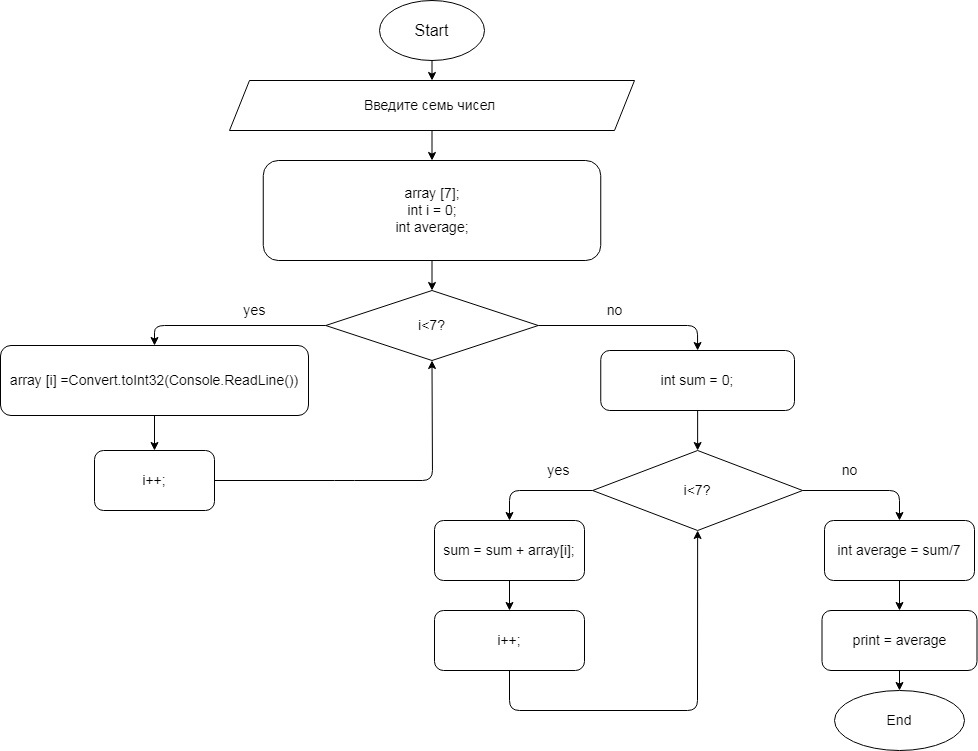

The diagram above was exported from draw.io. Its source (the exported page's mxGraphModel, read from the mxfile embedded in the PNG):
<mxGraphModel dx="979" dy="535" grid="1" gridSize="10" guides="1" tooltips="1" connect="1" arrows="1" fold="1" page="1" pageScale="1" pageWidth="1169" pageHeight="827" math="0" shadow="0">
  <root>
    <mxCell id="0" />
    <mxCell id="1" parent="0" />
    <mxCell id="16" style="edgeStyle=none;html=1;exitX=0.5;exitY=1;exitDx=0;exitDy=0;entryX=0.5;entryY=0;entryDx=0;entryDy=0;fontSize=14;" edge="1" parent="1" source="2" target="4">
      <mxGeometry relative="1" as="geometry" />
    </mxCell>
    <mxCell id="2" value="&lt;font size=&quot;3&quot;&gt;Start&lt;/font&gt;" style="ellipse;whiteSpace=wrap;html=1;" vertex="1" parent="1">
      <mxGeometry x="525" y="20" width="105" height="60" as="geometry" />
    </mxCell>
    <mxCell id="17" style="edgeStyle=none;html=1;exitX=0.5;exitY=1;exitDx=0;exitDy=0;entryX=0.5;entryY=0;entryDx=0;entryDy=0;fontSize=14;" edge="1" parent="1" source="4" target="5">
      <mxGeometry relative="1" as="geometry" />
    </mxCell>
    <mxCell id="4" value="Введите семь чисел&amp;nbsp;" style="shape=parallelogram;perimeter=parallelogramPerimeter;whiteSpace=wrap;html=1;fixedSize=1;fontSize=14;" vertex="1" parent="1">
      <mxGeometry x="375" y="100" width="405" height="50" as="geometry" />
    </mxCell>
    <mxCell id="18" style="edgeStyle=none;html=1;exitX=0.5;exitY=1;exitDx=0;exitDy=0;entryX=0.5;entryY=0;entryDx=0;entryDy=0;fontSize=14;" edge="1" parent="1" source="5" target="6">
      <mxGeometry relative="1" as="geometry" />
    </mxCell>
    <mxCell id="5" value="array [7];&lt;br&gt;int i = 0;&lt;br&gt;int average;" style="rounded=1;whiteSpace=wrap;html=1;fontSize=14;" vertex="1" parent="1">
      <mxGeometry x="408.75" y="180" width="337.5" height="100" as="geometry" />
    </mxCell>
    <mxCell id="20" style="edgeStyle=none;html=1;exitX=0;exitY=0.5;exitDx=0;exitDy=0;entryX=0.5;entryY=0;entryDx=0;entryDy=0;fontSize=14;" edge="1" parent="1" source="6" target="8">
      <mxGeometry relative="1" as="geometry">
        <Array as="points">
          <mxPoint x="300" y="345" />
        </Array>
      </mxGeometry>
    </mxCell>
    <mxCell id="24" style="edgeStyle=none;html=1;exitX=1;exitY=0.5;exitDx=0;exitDy=0;entryX=0.5;entryY=0;entryDx=0;entryDy=0;fontSize=14;" edge="1" parent="1" source="6" target="11">
      <mxGeometry relative="1" as="geometry">
        <Array as="points">
          <mxPoint x="843" y="345" />
        </Array>
      </mxGeometry>
    </mxCell>
    <mxCell id="6" value="i&amp;lt;7?" style="rhombus;whiteSpace=wrap;html=1;fontSize=14;" vertex="1" parent="1">
      <mxGeometry x="471.25" y="310" width="212.5" height="70" as="geometry" />
    </mxCell>
    <mxCell id="22" style="edgeStyle=none;html=1;exitX=0.5;exitY=1;exitDx=0;exitDy=0;fontSize=14;" edge="1" parent="1" source="8" target="19">
      <mxGeometry relative="1" as="geometry" />
    </mxCell>
    <mxCell id="8" value="array [i] =Convert.toInt32(Console.ReadLine())" style="rounded=1;whiteSpace=wrap;html=1;fontSize=14;" vertex="1" parent="1">
      <mxGeometry x="146" y="365" width="308" height="70" as="geometry" />
    </mxCell>
    <mxCell id="27" style="edgeStyle=none;html=1;exitX=0;exitY=0.5;exitDx=0;exitDy=0;entryX=0.5;entryY=0;entryDx=0;entryDy=0;fontSize=14;" edge="1" parent="1" source="10" target="12">
      <mxGeometry relative="1" as="geometry">
        <Array as="points">
          <mxPoint x="655" y="510" />
        </Array>
      </mxGeometry>
    </mxCell>
    <mxCell id="32" style="edgeStyle=none;html=1;exitX=1;exitY=0.5;exitDx=0;exitDy=0;entryX=0.5;entryY=0;entryDx=0;entryDy=0;fontSize=14;" edge="1" parent="1" source="10" target="13">
      <mxGeometry relative="1" as="geometry">
        <Array as="points">
          <mxPoint x="1045" y="510" />
        </Array>
      </mxGeometry>
    </mxCell>
    <mxCell id="10" value="i&amp;lt;7?" style="rhombus;whiteSpace=wrap;html=1;fontSize=14;" vertex="1" parent="1">
      <mxGeometry x="738.13" y="470" width="210" height="80" as="geometry" />
    </mxCell>
    <mxCell id="26" style="edgeStyle=none;html=1;exitX=0.5;exitY=1;exitDx=0;exitDy=0;entryX=0.5;entryY=0;entryDx=0;entryDy=0;fontSize=14;" edge="1" parent="1" source="11" target="10">
      <mxGeometry relative="1" as="geometry" />
    </mxCell>
    <mxCell id="11" value="int sum = 0;" style="rounded=1;whiteSpace=wrap;html=1;fontSize=14;" vertex="1" parent="1">
      <mxGeometry x="746.25" y="370" width="193.75" height="60" as="geometry" />
    </mxCell>
    <mxCell id="30" style="edgeStyle=none;html=1;exitX=0.5;exitY=1;exitDx=0;exitDy=0;fontSize=14;" edge="1" parent="1" source="12" target="29">
      <mxGeometry relative="1" as="geometry" />
    </mxCell>
    <mxCell id="12" value="sum = sum + array[i];" style="rounded=1;whiteSpace=wrap;html=1;fontSize=14;" vertex="1" parent="1">
      <mxGeometry x="580" y="540" width="150" height="60" as="geometry" />
    </mxCell>
    <mxCell id="34" style="edgeStyle=none;html=1;exitX=0.5;exitY=1;exitDx=0;exitDy=0;fontSize=14;" edge="1" parent="1" source="13" target="14">
      <mxGeometry relative="1" as="geometry" />
    </mxCell>
    <mxCell id="13" value="int average = sum/7" style="rounded=1;whiteSpace=wrap;html=1;fontSize=14;" vertex="1" parent="1">
      <mxGeometry x="970" y="540" width="150" height="60" as="geometry" />
    </mxCell>
    <mxCell id="35" style="edgeStyle=none;html=1;exitX=0.5;exitY=1;exitDx=0;exitDy=0;entryX=0.5;entryY=0;entryDx=0;entryDy=0;fontSize=14;" edge="1" parent="1" source="14" target="15">
      <mxGeometry relative="1" as="geometry" />
    </mxCell>
    <mxCell id="14" value="print = average" style="rounded=1;whiteSpace=wrap;html=1;fontSize=14;" vertex="1" parent="1">
      <mxGeometry x="967.5" y="630" width="155" height="60" as="geometry" />
    </mxCell>
    <mxCell id="15" value="End" style="ellipse;whiteSpace=wrap;html=1;fontSize=14;" vertex="1" parent="1">
      <mxGeometry x="980" y="710" width="130" height="60" as="geometry" />
    </mxCell>
    <mxCell id="23" style="edgeStyle=none;html=1;exitX=1;exitY=0.5;exitDx=0;exitDy=0;entryX=0.5;entryY=1;entryDx=0;entryDy=0;fontSize=14;" edge="1" parent="1" source="19" target="6">
      <mxGeometry relative="1" as="geometry">
        <Array as="points">
          <mxPoint x="490" y="500" />
          <mxPoint x="578" y="500" />
        </Array>
      </mxGeometry>
    </mxCell>
    <mxCell id="19" value="i++;" style="rounded=1;whiteSpace=wrap;html=1;fontSize=14;" vertex="1" parent="1">
      <mxGeometry x="240" y="470" width="120" height="60" as="geometry" />
    </mxCell>
    <mxCell id="21" value="yes" style="text;html=1;align=center;verticalAlign=middle;resizable=0;points=[];autosize=1;strokeColor=none;fillColor=none;fontSize=14;" vertex="1" parent="1">
      <mxGeometry x="380" y="320" width="40" height="20" as="geometry" />
    </mxCell>
    <mxCell id="25" value="no" style="text;html=1;align=center;verticalAlign=middle;resizable=0;points=[];autosize=1;strokeColor=none;fillColor=none;fontSize=14;" vertex="1" parent="1">
      <mxGeometry x="745" y="320" width="30" height="20" as="geometry" />
    </mxCell>
    <mxCell id="28" value="yes" style="text;html=1;align=center;verticalAlign=middle;resizable=0;points=[];autosize=1;strokeColor=none;fillColor=none;fontSize=14;" vertex="1" parent="1">
      <mxGeometry x="683.75" y="480" width="40" height="20" as="geometry" />
    </mxCell>
    <mxCell id="31" style="edgeStyle=none;html=1;exitX=0.5;exitY=1;exitDx=0;exitDy=0;entryX=0.5;entryY=1;entryDx=0;entryDy=0;fontSize=14;" edge="1" parent="1" source="29" target="10">
      <mxGeometry relative="1" as="geometry">
        <Array as="points">
          <mxPoint x="655" y="730" />
          <mxPoint x="843" y="730" />
        </Array>
      </mxGeometry>
    </mxCell>
    <mxCell id="29" value="i++;" style="rounded=1;whiteSpace=wrap;html=1;fontSize=14;" vertex="1" parent="1">
      <mxGeometry x="580" y="630" width="150" height="60" as="geometry" />
    </mxCell>
    <mxCell id="33" value="no" style="text;html=1;align=center;verticalAlign=middle;resizable=0;points=[];autosize=1;strokeColor=none;fillColor=none;fontSize=14;" vertex="1" parent="1">
      <mxGeometry x="980" y="480" width="30" height="20" as="geometry" />
    </mxCell>
  </root>
</mxGraphModel>